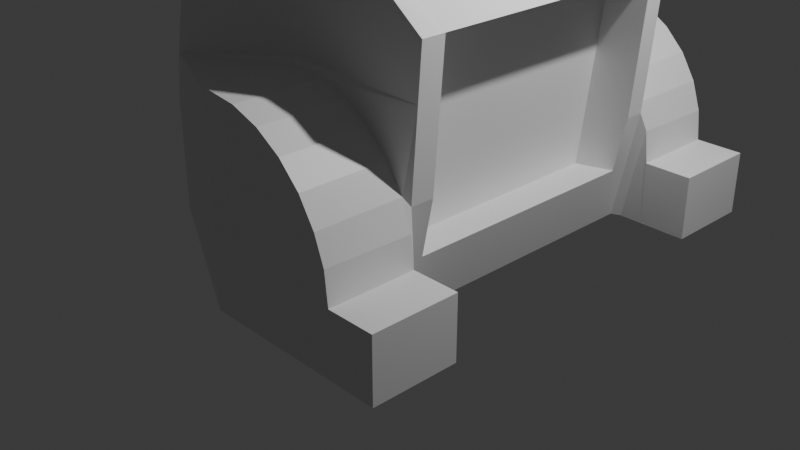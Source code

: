 # Source: frogTwo.blend  (saved by Blender 5.3.31; exported with 4.5.12 LTS)
import bpy
from mathutils import Matrix  # noqa: F401  (used for matrix-valued properties, if any)

bpy.ops.wm.read_factory_settings(use_empty=True)
scene = bpy.context.scene
scene.name = 'Scene'

# ---- collections
col_collection = bpy.data.collections.new('Collection'); scene.collection.children.link(col_collection)

# ---- materials (node trees are filled in below, after node groups)
mat_material = bpy.data.materials.new('Material')
mat_material.alpha_threshold = 0.0
mat_material.use_backface_culling_lightprobe_volume = False
mat_material.roughness = 0.5
mat_material.line_color = (0.0, 0.0, 0.0, 1.0)

# ---- material node trees
mat_material.use_nodes = True; mat_material.node_tree.nodes.clear()
_N = mat_material.node_tree.nodes; _L = mat_material.node_tree.links
n0 = _N.new('ShaderNodeOutputMaterial'); n0.name = 'Material Output'; n0.location = (200, 100)
n1 = _N.new('ShaderNodeBsdfPrincipled'); n1.name = 'Principled BSDF'; n1.location = (-200, 100)
n1.inputs[10].default_value = 0.005
_L.new(n1.outputs[0], n0.inputs[0])
n0.is_active_output = True

# ---- world
world_world = bpy.data.worlds.new('World'); scene.world = world_world
world_world.use_nodes = True; world_world.node_tree.nodes.clear()
_N = world_world.node_tree.nodes; _L = world_world.node_tree.links
n0 = _N.new('ShaderNodeOutputWorld'); n0.name = 'World Output'; n0.location = (200, 100)
n1 = _N.new('ShaderNodeBackground'); n1.name = 'Background'; n1.location = (-200, 100)
n1.inputs[0].default_value = (0.05088, 0.05088, 0.05088, 1.0)
_L.new(n1.outputs[0], n0.inputs[0])
n0.is_active_output = True
world_world.color = (0.05088, 0.05088, 0.05088)
world_world.sun_shadow_jitter_overblur = 0.0

# ---- cameras
cam_camera = bpy.data.cameras.new('Camera')
cam_camera.clip_end = 100.0
cam_camera.ortho_scale = 7.314

# ---- lights
light_light = bpy.data.lights.new('Light', 'POINT')
light_light.energy = 1000.0
light_light.shadow_soft_size = 0.1

# ---- meshes
me_cube = bpy.data.meshes.new('Cube')
me_cube.from_pydata([(1.0, 1.0, -1.0), (1.0, -1.0, -1.0), (-1.0, 1.0, -1.0), (-1.0, -1.0, -1.0), (-1.0, 1.0, -0.2183), (0.2183, 1.0, 1.242), (-0.9585, 1.0, 0.09704), (-0.8368, 1.0, 0.6326), (-0.6432, 1.0, 0.885), (-0.3909, 1.0, 1.079), (-0.09704, 1.0, 1.2), (0.2183, -1.0, 1.242), (-1.0, -1.0, -0.2183), (-0.09704, -1.0, 1.2), (-0.3909, -1.0, 1.079), (-0.6432, -1.0, 0.885), (-0.8368, -1.0, 0.6326), (-0.9585, -1.0, 0.09704), (1.224, 1.0, 0.6719), (1.224, -1.0, 0.6719), (1.155, 1.0, -0.2426), (1.155, -1.0, -0.2426), (0.626, 1.0, 1.362), (1.0, 1.0, 0.841), (0.813, 1.0, 1.365), (0.9499, 1.0, 1.263), (1.0, -1.0, 0.841), (0.626, -1.0, 1.362), (0.9499, -1.0, 1.263), (0.813, -1.0, 1.365), (-1.0, -0.4826, -1.0), (1.0, -0.4826, -1.0), (0.2183, -0.4826, 1.242), (-0.09704, -0.4826, 1.2), (-0.3909, -0.4826, 1.079), (-0.6432, -0.4826, 0.885), (-0.8368, -0.4826, 0.6326), (-0.9585, -0.4826, 0.09704), (-1.0, -0.4826, -0.2183), (1.224, -0.4826, 0.6719), (1.078, -0.8405, -0.6213), (0.548, -0.4908, 1.397), (0.813, -0.4826, 1.365), (0.9499, -0.4826, 1.263), (0.922, -0.4908, 0.8753), (1.0, 0.4605, -1.0), (0.2183, 0.4605, 1.242), (0.813, 0.4605, 1.365), (0.9499, 0.4605, 1.263), (0.9411, 0.4593, 0.8734), (-1.0, 0.4605, -1.0), (-0.09704, 0.4605, 1.2), (-0.3909, 0.4605, 1.079), (-0.6432, 0.4605, 0.885), (-0.8368, 0.4605, 0.6326), (-0.9585, 0.4605, 0.09704), (-1.0, 0.4605, -0.2183), (1.224, 0.4605, 0.6719), (1.078, 0.8676, -0.6213), (0.626, 0.4605, 1.362), (-1.0, -0.8405, -1.0), (-0.09704, -0.8405, 1.2), (-0.3909, -0.8405, 1.079), (-0.6432, -0.8405, 0.885), (-0.8368, -0.8405, 0.6326), (-0.9585, -0.8405, 0.09704), (-1.0, -0.8405, -0.2183), (1.224, -0.8405, 0.6719), (1.155, -0.8405, -0.2426), (0.548, -0.8486, 1.397), (1.0, -0.8405, -1.0), (0.2183, -0.8405, 1.242), (0.813, -0.8405, 1.365), (0.9499, -0.8405, 1.263), (0.922, -0.8486, 0.8753), (1.0, 0.8676, -1.0), (0.2183, 0.8676, 1.242), (0.813, 0.8676, 1.365), (0.9499, 0.8676, 1.263), (0.9411, 0.8664, 0.8734), (-1.0, 0.8676, -1.0), (-0.09704, 0.8676, 1.2), (-0.3909, 0.8676, 1.079), (-0.6432, 0.8676, 0.885), (-0.8368, 0.8676, 0.6326), (-0.9585, 0.8676, 0.09704), (-1.0, 0.8676, -0.2183), (1.224, 0.8676, 0.6719), (1.155, 0.8676, -0.2426), (0.626, 0.8676, 1.362), (0.8871, -0.8486, 1.603), (0.8871, -0.4908, 1.603), (1.024, -0.8486, 1.501), (1.024, -0.4908, 1.501), (1.074, -0.8486, 1.321), (1.074, -0.4908, 1.321), (0.7001, -0.4908, 1.6), (0.7001, -0.8486, 1.6), (0.6895, 0.8664, 1.558), (0.6895, 0.4593, 1.558), (0.8765, 0.4593, 1.561), (1.013, 0.4593, 1.459), (1.063, 0.4593, 1.279), (0.8765, 0.8664, 1.561), (1.013, 0.8664, 1.459), (1.063, 0.8664, 1.279), (0.2517, 1.026, -0.9987), (0.2517, 1.026, 0.3328), (0.2517, 1.614, -0.9987), (0.2517, 1.614, 0.3328), (1.219, 1.026, -0.9987), (1.219, 1.614, -0.9987), (1.219, 1.026, -0.5732), (0.3127, 1.026, 0.3328), (1.192, 1.029, -0.3612), (1.129, 1.026, -0.1801), (1.021, 1.026, -0.008358), (0.8775, 1.026, 0.1351), (0.7058, 1.026, 0.243), (0.5143, 1.026, 0.31), (0.3127, 1.614, 0.3328), (1.219, 1.614, -0.5732), (0.5143, 1.614, 0.31), (0.7058, 1.614, 0.243), (0.8775, 1.614, 0.1351), (1.021, 1.614, -0.008358), (1.129, 1.614, -0.1801), (1.196, 1.614, -0.3716), (1.541, 1.026, -0.9987), (1.541, 1.614, -0.9987), (1.541, 1.026, -0.5732), (1.541, 1.614, -0.5732), (1.061, 1.026, -0.9987), (1.164, 1.0, -0.1312), (1.541, 1.254, -0.9987), (1.219, 1.101, -0.9987), (1.541, 1.216, -0.5732), (0.2434, 1.0, 0.3747), (0.9413, 1.0, 0.3112), (0.3173, 1.0, -1.0), (0.2517, -1.628, -0.9987), (0.2517, -1.041, -0.9904), (0.2517, -1.041, 0.3328), (1.219, -1.628, -0.9987), (1.219, -1.041, -0.9987), (1.219, -1.628, -0.5732), (0.3127, -1.628, 0.3328), (1.192, -1.625, -0.3612), (1.129, -1.628, -0.1801), (1.021, -1.628, -0.008358), (0.8775, -1.628, 0.1351), (0.7058, -1.628, 0.243), (0.5143, -1.628, 0.31), (0.3127, -1.041, 0.3328), (1.219, -1.041, -0.5732), (0.5143, -1.041, 0.31), (0.7058, -1.041, 0.243), (0.8775, -1.041, 0.1351), (1.021, -1.041, -0.008358), (1.129, -1.041, -0.1801), (1.196, -1.041, -0.3716), (1.541, -1.628, -0.9987), (1.541, -1.041, -0.9987), (1.541, -1.628, -0.5732), (1.541, -1.041, -0.5732), (1.061, -1.628, -0.9987), (1.541, -1.401, -0.9987), (1.219, -1.553, -0.9987), (1.541, -1.438, -0.5732), (1.198, -1.0, 0.3272), (0.2517, -1.628, -0.723), (0.2547, -1.0, -1.0), (0.2503, -1.0, 0.3557), (0.9247, 0.8676, 0.6288), (0.7783, -0.8405, -0.6645), (0.9247, -0.8405, 0.6288), (0.7783, 0.8676, -0.6645), (0.2517, -1.628, 0.3285)], [], [(60, 70, 1, 171, 3), (76, 5, 10, 81), (81, 10, 9, 82), (82, 9, 8, 83), (83, 8, 7, 84), (84, 7, 6, 85), (85, 6, 4, 86), (80, 86, 4, 2), (68, 67, 19, 169, 21), (70, 40, 68, 21, 1), (69, 27, 29, 72), (72, 29, 28, 73), (73, 28, 26, 74), (69, 71, 11, 27), (2, 4, 139), (67, 74, 26, 19), (1, 21, 169, 172, 171), (57, 49, 44, 39), (59, 46, 32, 41), (48, 43, 44, 49), (47, 42, 43, 48), (59, 41, 42, 47), (58, 40, 70, 31, 45, 75), (58, 88, 87, 173, 176), (60, 66, 38, 30), (65, 37, 38, 66), (64, 36, 37, 65), (63, 35, 36, 64), (62, 34, 35, 63), (61, 33, 34, 62), (71, 32, 33, 61), (50, 45, 31, 30), (80, 75, 45, 50), (57, 39, 67, 175, 173, 87), (78, 77, 103, 104), (89, 59, 99, 98), (59, 47, 100, 99), (89, 76, 46, 59), (87, 79, 49, 57), (30, 38, 56, 50), (37, 55, 56, 38), (36, 54, 55, 37), (35, 53, 54, 36), (34, 52, 53, 35), (33, 51, 52, 34), (32, 46, 51, 33), (11, 71, 61, 13), (13, 61, 62, 14), (14, 62, 63, 15), (15, 63, 64, 16), (16, 64, 65, 17), (17, 65, 66, 12), (3, 12, 66, 60), (39, 44, 74, 67), (41, 32, 71, 69), (43, 42, 91, 93), (73, 74, 94, 92), (69, 72, 90, 97), (175, 174, 176, 173), (30, 31, 70, 60), (18, 23, 79, 87), (22, 5, 76, 89), (25, 78, 79, 23), (24, 77, 78, 25), (22, 89, 77, 24), (0, 20, 88, 58, 75), (20, 133, 18, 87, 88), (2, 139, 0, 75, 80), (50, 56, 86, 80), (55, 85, 86, 56), (54, 84, 85, 55), (53, 83, 84, 54), (52, 82, 83, 53), (51, 81, 82, 52), (46, 76, 81, 51), (93, 92, 94, 95), (91, 90, 92, 93), (96, 97, 90, 91), (41, 69, 97, 96), (74, 44, 95, 94), (72, 73, 92, 90), (42, 41, 96, 91), (44, 43, 93, 95), (98, 99, 100, 103), (103, 100, 101, 104), (104, 101, 102, 105), (47, 48, 101, 100), (77, 89, 98, 103), (79, 78, 104, 105), (49, 79, 105, 102), (48, 49, 102, 101), (106, 107, 109, 108), (108, 111, 135, 132, 106), (120, 113, 119, 122), (122, 119, 118, 123), (123, 118, 117, 124), (124, 117, 116, 125), (125, 116, 115, 126), (126, 115, 114, 127), (127, 114, 112, 121), (120, 109, 107, 113), (111, 121, 131, 129), (110, 112, 114, 132), (108, 109, 120, 122, 123, 124, 125, 126, 127, 121, 111), (129, 131, 136, 134), (110, 135, 134, 128), (112, 110, 128, 130), (121, 112, 130, 136, 131), (137, 139, 106, 107), (0, 137, 138, 133), (0, 133, 20), (134, 136, 130, 128), (134, 135, 111, 129), (132, 135, 110), (132, 114, 115, 116, 117, 118, 119, 113, 107, 106), (139, 4, 6, 7, 8, 9, 10, 5, 22, 24, 25, 23, 18, 133, 138, 137, 0), (107, 137, 138), (119, 113, 138), (118, 119, 138), (118, 138, 117), (117, 138, 116), (133, 116, 138), (116, 133, 115), (115, 133, 20), (114, 115, 20), (132, 114, 20), (0, 132, 20), (106, 132, 0, 139), (137, 109, 6), (4, 109, 108), (109, 4, 6), (4, 108, 2), (106, 2, 108), (106, 139, 2), (107, 109, 137), (141, 144, 167, 165, 140), (153, 146, 152, 155), (155, 152, 151, 156), (156, 151, 150, 157), (157, 150, 149, 158), (158, 149, 148, 159), (159, 148, 147, 160), (160, 147, 145, 154), (153, 142, 177, 146), (144, 154, 164, 162), (141, 142, 153, 155, 156, 157, 158, 159, 160, 154, 144), (162, 164, 168, 166), (143, 167, 166, 161), (154, 145, 163, 168, 164), (166, 168, 163, 161), (166, 167, 144, 162), (165, 167, 143), (163, 145, 143, 161), (143, 145, 147, 148, 149, 150, 151, 152, 146, 177, 170, 140, 165), (141, 140, 170), (171, 172, 169, 19, 26, 28, 29, 27, 11, 13, 14, 15, 16, 17, 12, 3), (141, 170, 177, 142), (144, 1, 21), (144, 21, 154), (21, 160, 154), (160, 21, 159), (159, 21, 169), (158, 159, 169), (157, 158, 169), (153, 172, 142), (172, 153, 155), (157, 169, 172, 155, 156), (141, 171, 172, 142), (171, 1, 144, 141), (17, 177, 142, 172), (12, 177, 17), (12, 3, 140), (40, 58, 176, 174), (40, 174, 175, 67, 68), (141, 140, 3, 171), (140, 177, 12)])
_uv = me_cube.uv_layers.new(name='UVMap')
_uv.uv.foreach_set('vector', [0.125, 0.7301, 0.375, 0.7301, 0.375, 0.75, 0.2818, 0.75, 0.125, 0.75, 0.7227, 0.5165, 0.7227, 0.5, 0.7621, 0.5, 0.7621, 0.5165, 0.7621, 0.5165, 0.7621, 0.5, 0.7989, 0.5, 0.7989, 0.5165, 0.7989, 0.5165, 0.7989, 0.5, 0.875, 0.5, 0.875, 0.5165, 0.6042, 0.2543, 0.6027, 0.2723, 0.5489, 0.2568, 0.5489, 0.2398, 0.5489, 0.2398, 0.5489, 0.2568, 0.5121, 0.2517, 0.5121, 0.2351, 0.5121, 0.2351, 0.5121, 0.2517, 0.4727, 0.25, 0.4727, 0.2335, 0.375, 0.2335, 0.4727, 0.2335, 0.4727, 0.25, 0.375, 0.25, 0.4599, 0.7301, 0.5624, 0.7301, 0.5624, 0.75, 0.5237, 0.75, 0.4599, 0.75, 0.375, 0.7301, 0.4174, 0.7301, 0.4599, 0.7301, 0.4599, 0.75, 0.375, 0.75, 0.6562, 0.7432, 0.6562, 0.7656, 0.6396, 0.7578, 0.6396, 0.7366, 0.6396, 0.7366, 0.6396, 0.7578, 0.6019, 0.7521, 0.6019, 0.7318, 0.6019, 0.7318, 0.6019, 0.7521, 0.5813, 0.75, 0.5813, 0.7301, 0.6562, 0.7432, 0.7227, 0.7301, 0.7227, 0.75, 0.6562, 0.7656, 0.375, 0.25, 0.4727, 0.25, 0.375, 0.4147, 0.5624, 0.7301, 0.5813, 0.7301, 0.5813, 0.75, 0.5624, 0.75, 0.375, 0.75, 0.4599, 0.75, 0.5237, 0.75, 0.5407, 0.8458, 0.375, 0.8432, 0.5624, 0.5674, 0.5813, 0.5674, 0.5813, 0.6853, 0.5624, 0.6853, 0.6562, 0.5603, 0.7227, 0.5674, 0.7227, 0.6853, 0.6562, 0.6929, 0.6019, 0.5665, 0.6019, 0.6863, 0.5813, 0.6853, 0.5813, 0.5674, 0.6396, 0.5638, 0.6396, 0.6891, 0.6019, 0.6863, 0.6019, 0.5665, 0.6562, 0.5603, 0.6562, 0.6929, 0.6396, 0.6891, 0.6396, 0.5638, 0.4174, 0.5165, 0.4174, 0.7301, 0.375, 0.7301, 0.375, 0.6853, 0.375, 0.5674, 0.375, 0.5165, 0.4174, 0.5165, 0.4599, 0.5165, 0.5624, 0.5165, 0.5624, 0.5165, 0.4174, 0.5165, 0.375, 0.01994, 0.4727, 0.01994, 0.4727, 0.06467, 0.375, 0.06467, 0.5121, 0.02008, 0.5121, 0.06512, 0.4727, 0.06467, 0.4727, 0.01994, 0.5489, 0.02048, 0.5489, 0.06643, 0.5121, 0.06512, 0.5121, 0.02008, 0.6232, 0.02172, 0.6192, 0.07044, 0.5489, 0.06643, 0.5489, 0.02048, 0.7989, 0.7301, 0.7989, 0.6853, 0.875, 0.6853, 0.875, 0.7301, 0.7621, 0.7301, 0.7621, 0.6853, 0.7989, 0.6853, 0.7989, 0.7301, 0.7227, 0.7301, 0.7227, 0.6853, 0.7621, 0.6853, 0.7621, 0.7301, 0.125, 0.5674, 0.375, 0.5674, 0.375, 0.6853, 0.125, 0.6853, 0.125, 0.5165, 0.375, 0.5165, 0.375, 0.5674, 0.125, 0.5674, 0.5624, 0.5674, 0.5624, 0.6853, 0.5624, 0.7301, 0.5624, 0.7301, 0.5624, 0.5165, 0.5624, 0.5165, 0.6019, 0.5147, 0.6396, 0.5098, 0.6396, 0.5098, 0.6019, 0.5147, 0.6562, 0.503, 0.6562, 0.5603, 0.6562, 0.5603, 0.6562, 0.503, 0.6562, 0.5603, 0.6396, 0.5638, 0.6396, 0.5638, 0.6562, 0.5603, 0.6562, 0.503, 0.7227, 0.5165, 0.7227, 0.5674, 0.6562, 0.5603, 0.5624, 0.5165, 0.5813, 0.5165, 0.5813, 0.5674, 0.5624, 0.5674, 0.375, 0.06467, 0.4727, 0.06467, 0.4727, 0.1826, 0.375, 0.1826, 0.5121, 0.06512, 0.5121, 0.1838, 0.4727, 0.1826, 0.4727, 0.06467, 0.5489, 0.06643, 0.5489, 0.1875, 0.5121, 0.1838, 0.5121, 0.06512, 0.6192, 0.07044, 0.6087, 0.1989, 0.5489, 0.1875, 0.5489, 0.06643, 0.7989, 0.6853, 0.7989, 0.5674, 0.875, 0.5674, 0.875, 0.6853, 0.7621, 0.6853, 0.7621, 0.5674, 0.7989, 0.5674, 0.7989, 0.6853, 0.7227, 0.6853, 0.7227, 0.5674, 0.7621, 0.5674, 0.7621, 0.6853, 0.7227, 0.75, 0.7227, 0.7301, 0.7621, 0.7301, 0.7621, 0.75, 0.7621, 0.75, 0.7621, 0.7301, 0.7989, 0.7301, 0.7989, 0.75, 0.7989, 0.75, 0.7989, 0.7301, 0.875, 0.7301, 0.875, 0.75, 0.625, 0.0, 0.6232, 0.02172, 0.5489, 0.02048, 0.5489, 0.0, 0.5489, 0.0, 0.5489, 0.02048, 0.5121, 0.02008, 0.5121, 0.0, 0.5121, 0.0, 0.5121, 0.02008, 0.4727, 0.01994, 0.4727, 0.0, 0.375, 0.0, 0.4727, 0.0, 0.4727, 0.01994, 0.375, 0.01994, 0.5624, 0.6853, 0.5813, 0.6853, 0.5813, 0.7301, 0.5624, 0.7301, 0.6562, 0.6929, 0.7227, 0.6853, 0.7227, 0.7301, 0.6562, 0.7432, 0.6019, 0.6863, 0.6396, 0.6891, 0.6396, 0.6891, 0.6019, 0.6863, 0.6019, 0.7318, 0.5813, 0.7301, 0.5813, 0.7301, 0.6019, 0.7318, 0.6562, 0.7432, 0.6396, 0.7366, 0.6396, 0.7366, 0.6562, 0.7432, 0.5624, 0.7301, 0.4174, 0.7301, 0.4174, 0.5165, 0.5624, 0.5165, 0.125, 0.6853, 0.375, 0.6853, 0.375, 0.7301, 0.125, 0.7301, 0.5624, 0.5, 0.5813, 0.5, 0.5813, 0.5165, 0.5624, 0.5165, 0.6562, 0.4844, 0.7227, 0.5, 0.7227, 0.5165, 0.6562, 0.503, 0.6019, 0.4979, 0.6019, 0.5147, 0.5813, 0.5165, 0.5813, 0.5, 0.6396, 0.4922, 0.6396, 0.5098, 0.6019, 0.5147, 0.6019, 0.4979, 0.6562, 0.4844, 0.6562, 0.503, 0.6396, 0.5098, 0.6396, 0.4922, 0.375, 0.5, 0.4599, 0.5, 0.4599, 0.5165, 0.4174, 0.5165, 0.375, 0.5165, 0.4599, 0.5, 0.4724, 0.5, 0.5624, 0.5, 0.5624, 0.5165, 0.4599, 0.5165, 0.125, 0.5, 0.2897, 0.5, 0.375, 0.5, 0.375, 0.5165, 0.125, 0.5165, 0.375, 0.1826, 0.4727, 0.1826, 0.4727, 0.2335, 0.375, 0.2335, 0.5121, 0.1838, 0.5121, 0.2351, 0.4727, 0.2335, 0.4727, 0.1826, 0.5489, 0.1875, 0.5489, 0.2398, 0.5121, 0.2351, 0.5121, 0.1838, 0.6087, 0.1989, 0.6042, 0.2543, 0.5489, 0.2398, 0.5489, 0.1875, 0.7989, 0.5674, 0.7989, 0.5165, 0.875, 0.5165, 0.875, 0.5674, 0.7621, 0.5674, 0.7621, 0.5165, 0.7989, 0.5165, 0.7989, 0.5674, 0.7227, 0.5674, 0.7227, 0.5165, 0.7621, 0.5165, 0.7621, 0.5674, 0.6019, 0.6863, 0.6019, 0.7318, 0.5813, 0.7301, 0.5813, 0.6853, 0.6396, 0.6891, 0.6396, 0.7366, 0.6019, 0.7318, 0.6019, 0.6863, 0.6562, 0.6929, 0.6562, 0.7432, 0.6396, 0.7366, 0.6396, 0.6891, 0.6562, 0.6929, 0.6562, 0.7432, 0.6562, 0.7432, 0.6562, 0.6929, 0.5813, 0.7301, 0.5813, 0.6853, 0.5813, 0.6853, 0.5813, 0.7301, 0.6396, 0.7366, 0.6019, 0.7318, 0.6019, 0.7318, 0.6396, 0.7366, 0.6396, 0.6891, 0.6562, 0.6929, 0.6562, 0.6929, 0.6396, 0.6891, 0.5813, 0.6853, 0.6019, 0.6863, 0.6019, 0.6863, 0.5813, 0.6853, 0.6562, 0.503, 0.6562, 0.5603, 0.6396, 0.5638, 0.6396, 0.5098, 0.6396, 0.5098, 0.6396, 0.5638, 0.6019, 0.5665, 0.6019, 0.5147, 0.6019, 0.5147, 0.6019, 0.5665, 0.5813, 0.5674, 0.5813, 0.5165, 0.6396, 0.5638, 0.6019, 0.5665, 0.6019, 0.5665, 0.6396, 0.5638, 0.6396, 0.5098, 0.6562, 0.503, 0.6562, 0.503, 0.6396, 0.5098, 0.5813, 0.5165, 0.6019, 0.5147, 0.6019, 0.5147, 0.5813, 0.5165, 0.5813, 0.5674, 0.5813, 0.5165, 0.5813, 0.5165, 0.5813, 0.5674, 0.6019, 0.5665, 0.5813, 0.5674, 0.5813, 0.5674, 0.6019, 0.5665, 0.375, 0.0, 0.625, 0.0, 0.625, 0.25, 0.375, 0.25, 0.125, 0.5, 0.375, 0.5, 0.375, 0.7182, 0.3342, 0.75, 0.125, 0.75, 0.7675, 0.4288, 0.7675, 0.8212, 0.7344, 0.8054, 0.7344, 0.4446, 0.7344, 0.4446, 0.7344, 0.8054, 0.7001, 0.7903, 0.7001, 0.4597, 0.7001, 0.4597, 0.7001, 0.7903, 0.6663, 0.7768, 0.6663, 0.4732, 0.6663, 0.4732, 0.6663, 0.7768, 0.561, 0.7655, 0.561, 0.4845, 0.561, 0.4845, 0.561, 0.7655, 0.5287, 0.7571, 0.5287, 0.4929, 0.5287, 0.4929, 0.5287, 0.7571, 0.4927, 0.7483, 0.4927, 0.4982, 0.4927, 0.4982, 0.4927, 0.7518, 0.4549, 0.75, 0.4549, 0.5, 0.7675, 0.4288, 0.875, 0.5, 0.875, 0.75, 0.7675, 0.8212, 0.375, 0.5, 0.4549, 0.5, 0.4549, 0.5, 0.375, 0.5, 0.375, 0.75, 0.4549, 0.75, 0.4986, 0.7526, 0.375, 0.7908, 0.375, 0.25, 0.625, 0.25, 0.7675, 0.4288, 0.7344, 0.4446, 0.7001, 0.4597, 0.6663, 0.4732, 0.561, 0.4845, 0.5287, 0.4929, 0.4927, 0.4982, 0.4549, 0.5, 0.375, 0.5, 0.375, 0.5, 0.4549, 0.5, 0.4549, 0.6694, 0.375, 0.6532, 0.375, 0.75, 0.375, 0.7182, 0.375, 0.6532, 0.375, 0.75, 0.4549, 0.75, 0.375, 0.75, 0.375, 0.75, 0.4549, 0.75, 0.4549, 0.5, 0.4549, 0.75, 0.4549, 0.75, 0.4549, 0.6694, 0.4549, 0.5, 0.0, 0.0, 0.0, 0.0, 0.375, 0.0, 0.625, 0.0, 0.375, 0.5, 0.5443, 0.4017, 0.5262, 0.4767, 0.4724, 0.5, 0.375, 0.5, 0.4724, 0.5, 0.4599, 0.5, 0.375, 0.6532, 0.4549, 0.6694, 0.4549, 0.75, 0.375, 0.75, 0.375, 0.6532, 0.375, 0.7182, 0.375, 0.5, 0.375, 0.5, 0.3342, 0.75, 0.375, 0.7182, 0.375, 0.75, 0.375, 0.7908, 0.4986, 0.7526, 0.5287, 0.7571, 0.561, 0.7655, 0.6663, 0.7768, 0.7001, 0.7903, 0.7344, 0.8054, 0.7675, 0.8212, 0.625, 1.0, 0.375, 1.0, 0.375, 0.4147, 0.4727, 0.25, 0.5121, 0.2517, 0.5489, 0.2568, 0.6027, 0.2723, 0.6046, 0.3261, 0.6198, 0.3629, 0.625, 0.4023, 0.6562, 0.4844, 0.6396, 0.4922, 0.6019, 0.4979, 0.5813, 0.5, 0.5624, 0.5, 0.4724, 0.5, 0.5262, 0.4767, 0.5443, 0.4017, 0.375, 0.5, 0.625, 0.0, 0.5443, 0.4017, 0.5262, 0.4767, 0.7344, 0.8054, 0.7675, 0.8212, 0.0, 0.0, 0.7001, 0.7903, 0.7344, 0.8054, 0.0, 0.0, 0.7001, 0.7903, 0.0, 0.0, 0.6663, 0.7768, 0.6663, 0.7768, 0.0, 0.0, 0.561, 0.7655, 0.4724, 0.5, 0.561, 0.7655, 0.5262, 0.4767, 0.561, 0.7655, 0.4724, 0.5, 0.5287, 0.7571, 0.5287, 0.7571, 0.4724, 0.5, 0.4599, 0.5, 0.4986, 0.7526, 0.5287, 0.7571, 0.4599, 0.5, 0.375, 0.7908, 0.4986, 0.7526, 0.4599, 0.5, 0.375, 0.5, 0.375, 0.7908, 0.4599, 0.5, 0.0, 0.0, 0.0, 0.0, 0.0, 0.0, 0.0, 0.0, 0.0, 0.0, 0.0, 0.0, 0.0, 0.0, 0.0, 0.0, 0.625, 0.25, 0.375, 0.25, 0.0, 0.0, 0.0, 0.0, 0.0, 0.0, 0.0, 0.0, 0.375, 0.25, 0.375, 0.25, 0.375, 0.0, 0.375, 0.25, 0.375, 0.25, 0.0, 0.0, 0.0, 0.0, 0.0, 0.0, 0.0, 0.0, 0.0, 0.0, 0.0, 0.0, 0.125, 0.5, 0.375, 0.5, 0.375, 0.7182, 0.3342, 0.75, 0.125, 0.75, 0.7675, 0.4288, 0.7675, 0.8212, 0.7344, 0.8054, 0.7344, 0.4446, 0.7344, 0.4446, 0.7344, 0.8054, 0.7001, 0.7903, 0.7001, 0.4597, 0.7001, 0.4597, 0.7001, 0.7903, 0.6663, 0.7768, 0.6663, 0.4732, 0.6663, 0.4732, 0.6663, 0.7768, 0.561, 0.7655, 0.561, 0.4845, 0.561, 0.4845, 0.561, 0.7655, 0.5287, 0.7571, 0.5287, 0.4929, 0.5287, 0.4929, 0.5287, 0.7571, 0.4927, 0.7483, 0.4927, 0.4982, 0.4927, 0.4982, 0.4927, 0.7518, 0.4549, 0.75, 0.4549, 0.5, 0.7675, 0.4288, 0.875, 0.5, 0.875, 0.75, 0.7675, 0.8212, 0.375, 0.5, 0.4549, 0.5, 0.4549, 0.5, 0.375, 0.5, 0.3781, 0.25, 0.625, 0.25, 0.7675, 0.4288, 0.7344, 0.4446, 0.7001, 0.4597, 0.6663, 0.4732, 0.561, 0.4845, 0.5287, 0.4929, 0.4927, 0.4982, 0.4549, 0.5, 0.375, 0.5, 0.375, 0.5, 0.4549, 0.5, 0.4549, 0.6694, 0.375, 0.6532, 0.375, 0.75, 0.375, 0.7182, 0.375, 0.6532, 0.375, 0.75, 0.4549, 0.5, 0.4549, 0.75, 0.4549, 0.75, 0.4549, 0.6694, 0.4549, 0.5, 0.375, 0.6532, 0.4549, 0.6694, 0.4549, 0.75, 0.375, 0.75, 0.375, 0.6532, 0.375, 0.7182, 0.375, 0.5, 0.375, 0.5, 0.3342, 0.75, 0.375, 0.7182, 0.375, 0.75, 0.4549, 0.75, 0.4549, 0.75, 0.375, 0.75, 0.375, 0.75, 0.375, 0.75, 0.4549, 0.75, 0.4986, 0.7526, 0.5287, 0.7571, 0.561, 0.7655, 0.6663, 0.7768, 0.7001, 0.7903, 0.7344, 0.8054, 0.7675, 0.8212, 0.8702, 0.75, 0.2803, 0.75, 0.125, 0.75, 0.3342, 0.75, 0.375, 0.25, 0.125, 0.75, 0.2803, 0.75, 0.375, 0.8432, 0.5407, 0.8458, 0.5237, 0.75, 0.5624, 0.75, 0.5813, 0.75, 0.6019, 0.7521, 0.6396, 0.7578, 0.6562, 0.7656, 0.625, 0.8477, 0.6198, 0.8871, 0.6046, 0.9239, 0.5804, 0.9554, 0.5489, 0.9796, 0.5121, 0.9948, 0.4727, 1.0, 0.375, 1.0, 0.3781, 0.25, 0.2803, 0.75, 0.875, 0.75, 0.625, 0.25, 0.0, 0.0, 0.375, 0.75, 0.4599, 0.75, 0.375, 0.5, 0.4599, 0.75, 0.4549, 0.5, 0.4599, 0.75, 0.4927, 0.4982, 0.4549, 0.5, 0.4927, 0.4982, 0.4599, 0.75, 0.5287, 0.4929, 0.5287, 0.4929, 0.4599, 0.75, 0.5237, 0.75, 0.561, 0.4845, 0.5287, 0.4929, 0.5237, 0.75, 0.6663, 0.4732, 0.561, 0.4845, 0.5237, 0.75, 0.7675, 0.4288, 0.0, 0.0, 0.875, 0.5, 0.0, 0.0, 0.7675, 0.4288, 0.7344, 0.4446, 0.0, 0.0, 0.0, 0.0, 0.0, 0.0, 0.0, 0.0, 0.0, 0.0, 0.0, 0.0, 0.0, 0.0, 0.0, 0.0, 0.0, 0.0, 0.0, 0.0, 0.0, 0.0, 0.0, 0.0, 0.0, 0.0, 0.0, 0.0, 0.0, 0.0, 0.0, 0.0, 0.0, 0.0, 0.4727, 0.0, 0.0, 0.0, 0.0, 0.0, 0.0, 0.0, 0.375, 0.0, 0.0, 0.0, 0.4174, 0.7301, 0.4174, 0.5165, 0.4174, 0.5165, 0.4174, 0.7301, 0.4174, 0.7301, 0.4174, 0.7301, 0.5624, 0.7301, 0.5624, 0.7301, 0.4599, 0.7301, 0.0, 0.0, 0.0, 0.0, 0.0, 0.0, 0.0, 0.0, 0.0, 0.0, 0.0, 0.0, 0.4727, 0.0])
me_cube.materials.append(mat_material)
me_cube.update()

# ---- objects
ob_cube = bpy.data.objects.new('Cube', me_cube)
ob_light = bpy.data.objects.new('Light', light_light)
ob_camera = bpy.data.objects.new('Camera', cam_camera)

# ---- transforms, parenting, visibility, modifiers, constraints
ob_cube.location = (0.0, 0.0, 1.589)
ob_cube.scale = (1.502, 1.502, 1.502)
ob_cube.lock_rotations_4d = False
ob_cube.empty_display_type = 'ARROWS'
ob_cube.lineart.crease_threshold = 0.0
ob_light.location = (4.076, 1.005, 5.904)
ob_light.rotation_euler = (0.6503, 0.05522, 1.866)
ob_light.lock_rotations_4d = False
ob_light.empty_display_type = 'ARROWS'
ob_light.color = (0.0, 0.0, 0.0, 0.0)
ob_light.lineart.crease_threshold = 0.0
ob_camera.location = (7.359, -6.926, 4.958)
ob_camera.rotation_euler = (1.109, 0.0, 0.8149)
ob_camera.lock_rotations_4d = False
ob_camera.empty_display_type = 'ARROWS'
ob_camera.color = (0.0, 0.0, 0.0, 0.0)
ob_camera.display_type = 'WIRE'
ob_camera.lineart.crease_threshold = 0.0

# ---- collection membership
col_collection.objects.link(ob_cube)
col_collection.objects.link(ob_light)
col_collection.objects.link(ob_camera)

# ---- scene / render settings (as saved in the file)
scene.camera = ob_camera
scene.frame_start = 1; scene.frame_end = 250; scene.frame_set(1)
scene.render.engine = 'BLENDER_EEVEE_NEXT'
scene.render.bake_bias = 0.0
scene.render.bake_samples = 0
scene.render.compositor_device = 'GPU'
scene.eevee.use_volume_custom_range = False
scene.eevee.fast_gi_thickness_near = 0.1
scene.eevee.fast_gi_thickness_far = 0.0
scene.eevee.ray_tracing_options.screen_trace_thickness = 0.1
bpy.context.view_layer.update()
